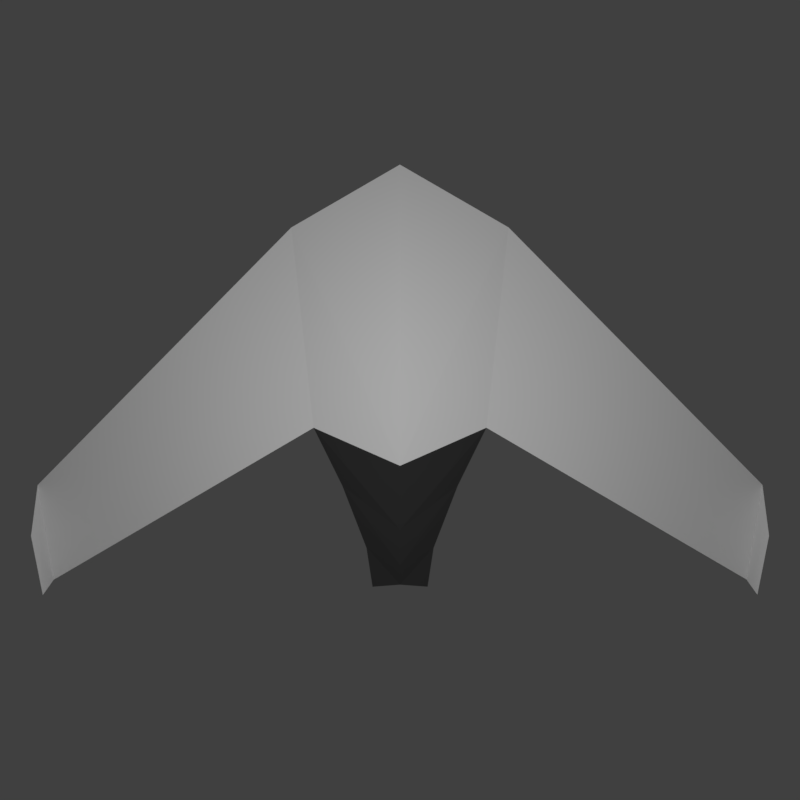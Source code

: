 # Source: ship.blend  (saved by Blender 2.79.0; exported with 4.5.12 LTS)
import bpy
from mathutils import Matrix  # noqa: F401  (used for matrix-valued properties, if any)

bpy.ops.wm.read_factory_settings(use_empty=True)
scene = bpy.context.scene
scene.name = 'Scene'

# ---- collections
col_collection_1 = bpy.data.collections.new('Collection 1'); scene.collection.children.link(col_collection_1)

# ---- materials (node trees are filled in below, after node groups)
mat_gunbasicmat = bpy.data.materials.new('GunBasicMat')
mat_gunbasicmat.alpha_threshold = 0.0
mat_gunbasicmat.use_transparent_shadow = False
mat_gunbasicmat.diffuse_color = (0.0, 0.1311, 0.8, 1.0)
mat_gunbasicmat.roughness = 0.5
mat_booster = bpy.data.materials.new('Booster')
mat_booster.alpha_threshold = 0.0
mat_booster.use_transparent_shadow = False
mat_booster.diffuse_color = (0.03741, 0.03741, 0.03741, 1.0)
mat_booster.roughness = 0.5
mat_main = bpy.data.materials.new('Main')
mat_main.alpha_threshold = 0.0
mat_main.use_transparent_shadow = False
mat_main.roughness = 0.5

# ---- material node trees

# ---- world
world_world = bpy.data.worlds.new('World'); scene.world = world_world
world_world.color = (0.05088, 0.05088, 0.05088)
world_world.use_sun_shadow = False
world_world.sun_shadow_jitter_overblur = 0.0
world_world.cycles.sampling_method = 'MANUAL'

# ---- cameras
cam_camera = bpy.data.cameras.new('Camera')
cam_camera.type = 'ORTHO'
cam_camera.clip_end = 100.0
cam_camera.lens = 35.0
cam_camera.sensor_width = 32.0
cam_camera.sensor_height = 18.0
cam_camera.ortho_scale = 4.7
cam_camera.dof.focus_distance = 0.0
cam_camera.dof.aperture_fstop = 128.0

# ---- lights
light_lamp = bpy.data.lights.new('Lamp', 'POINT')
light_lamp.transmission_factor = 0.0
light_lamp.cutoff_distance = 30.0
light_lamp.energy = 100.0
light_lamp.shadow_buffer_clip_start = 1.001
light_lamp.shadow_soft_size = 0.1
light_lamp.shadow_maximum_resolution = 0.006
light_lamp.use_absolute_resolution = True

# ---- meshes
me_cube_004 = bpy.data.meshes.new('Cube.004')
me_cube_004.from_pydata([(-0.03, -0.03, -0.03), (-0.03, -0.03, 0.03), (-0.03, 0.03, -0.03), (-0.03, 0.03, 0.03), (0.03, -0.03, -0.03), (0.03, -0.03, 0.03), (0.03, 0.03, -0.03), (0.03, 0.03, 0.03)], [], [(0, 1, 3, 2), (2, 3, 7, 6), (6, 7, 5, 4), (4, 5, 1, 0), (2, 6, 4, 0), (7, 3, 1, 5)])
me_cube_004.use_remesh_preserve_volume = False
me_cube_004.use_remesh_preserve_attributes = False
me_cube_004.use_mirror_vertex_groups = False
me_cube_004.update()
me_cylinder_001 = bpy.data.meshes.new('Cylinder.001')
me_cylinder_001.from_pydata([(0.0, 0.05, -0.15), (0.0, 0.05, 0.04572), (0.03536, 0.03536, -0.15), (0.03536, 0.03536, 0.04572), (0.05, -2.186e-09, -0.15), (0.05, -6.744e-09, 0.04572), (0.03536, -0.03536, -0.15), (0.03536, -0.03536, 0.04572), (-4.371e-09, -0.05, -0.15), (-4.371e-09, -0.05, 0.04572), (-0.03536, -0.03536, -0.15), (-0.03536, -0.03536, 0.04572), (-0.05, 5.962e-10, -0.15), (-0.05, -3.962e-09, 0.04572), (-0.03536, 0.03536, -0.15), (-0.03536, 0.03536, 0.04572), (2.916e-10, 0.06948, 0.1475), (0.04274, 0.05178, 0.1475), (0.06044, 0.009044, 0.1475), (0.04274, -0.03369, 0.1475), (-4.992e-09, -0.05139, 0.1475), (-0.04274, -0.03369, 0.1475), (-0.06044, 0.009044, 0.1475), (-0.04274, 0.05178, 0.1475), (2.916e-10, 0.06948, 0.2481), (0.04274, 0.05178, 0.2481), (0.06044, 0.009044, 0.2481), (0.04274, -0.03369, 0.2481), (-4.992e-09, -0.05139, 0.2481), (-0.04274, -0.03369, 0.2481), (-0.06044, 0.009044, 0.2481), (-0.04274, 0.05178, 0.2481), (-6.629e-11, 0.04092, 0.2662), (0.02254, 0.03158, 0.2662), (0.03187, 0.009044, 0.2662), (0.02254, -0.01349, 0.2662), (-2.853e-09, -0.02283, 0.2662), (-0.02254, -0.01349, 0.2662), (-0.03187, 0.009044, 0.2662), (-0.02254, 0.03158, 0.2662)], [], [(0, 1, 3, 2), (2, 3, 5, 4), (4, 5, 7, 6), (6, 7, 9, 8), (8, 9, 11, 10), (10, 11, 13, 12), (9, 7, 19, 20), (12, 13, 15, 14), (14, 15, 1, 0), (0, 2, 4, 6, 8, 10, 12, 14), (19, 18, 26, 27), (15, 13, 22, 23), (5, 3, 17, 18), (11, 9, 20, 21), (1, 15, 23, 16), (3, 1, 16, 17), (7, 5, 18, 19), (13, 11, 21, 22), (31, 30, 38, 39), (17, 16, 24, 25), (16, 23, 31, 24), (22, 21, 29, 30), (20, 19, 27, 28), (18, 17, 25, 26), (23, 22, 30, 31), (21, 20, 28, 29), (33, 32, 39, 38, 37, 36, 35, 34), (29, 28, 36, 37), (27, 26, 34, 35), (25, 24, 32, 33), (24, 31, 39, 32), (30, 29, 37, 38), (28, 27, 35, 36), (26, 25, 33, 34)])
me_cylinder_001.materials.append(mat_gunbasicmat)
me_cylinder_001.use_remesh_preserve_volume = False
me_cylinder_001.use_remesh_preserve_attributes = False
me_cylinder_001.use_mirror_vertex_groups = False
me_cylinder_001.update()
me_plane = bpy.data.meshes.new('Plane')
me_plane.from_pydata([(-0.638, -1.014, 0.103), (-0.5075, 0.1629, 0.103), (0.0, -1.383, 0.206), (-1.343e-08, 0.3865, 0.206), (-2.129, 0.499, 0.0), (-2.035, 1.055, 2.228e-10), (-2.168, 0.7985, 0.3975), (-2.099, 1.145, 0.3975), (-0.3394, 0.5029, 0.103), (0.0, 0.7634, 0.1962), (-0.1973, 0.8683, 0.103), (0.0, 0.9701, 0.178), (-0.1617, 1.097, 0.103), (-3.645e-09, 1.085, 0.1545)], [], [(0, 2, 3, 1), (0, 1, 5, 4), (4, 5, 7, 6), (1, 3, 9, 8), (8, 9, 11, 10), (10, 11, 13, 12)])
me_plane.polygons.foreach_set('material_index', [1, 1, 1, 0, 0, 0])
me_plane.materials.append(mat_booster)
me_plane.materials.append(mat_main)
me_plane.use_remesh_preserve_volume = False
me_plane.use_remesh_preserve_attributes = False
me_plane.use_mirror_vertex_groups = False
me_plane.update()

# ---- objects
ob_cube = bpy.data.objects.new('Cube', me_cube_004)
ob_cylinder = bpy.data.objects.new('Cylinder', me_cylinder_001)
ob_ship = bpy.data.objects.new('Ship', me_plane)
ob_lamp = bpy.data.objects.new('Lamp', light_lamp)
ob_camera = bpy.data.objects.new('Camera', cam_camera)

# ---- transforms, parenting, visibility, modifiers, constraints
ob_cube.location = (0.0, 0.8704, 0.2169)
ob_cube.rotation_euler = (0.6501, -0.0, 0.0)
ob_cube.scale = (0.4517, 2.311, 0.3838)
ob_cube.hide_select = True
ob_cube.hide_render = True
ob_cube.lineart.crease_threshold = 0.0
ob_cylinder.location = (0.0, 0.983, 0.2628)
ob_cylinder.rotation_euler = (1.571, 0.0, 0.0)
ob_cylinder.hide_select = True
ob_cylinder.hide_render = True
ob_cylinder.lineart.crease_threshold = 0.0
ob_ship.location = (0.0, 0.0, 0.0)
ob_ship.rotation_euler = (0.0, 0.0, 3.142)
ob_ship.lineart.crease_threshold = 0.0
_m = ob_ship.modifiers.new('Mirror', 'MIRROR')
ob_lamp.location = (0.0, 0.0, 2.621)
ob_lamp.rotation_euler = (0.6503, 0.05522, 1.866)
ob_lamp.lock_rotations_4d = False
ob_lamp.empty_display_type = 'ARROWS'
ob_lamp.color = (0.0, 0.0, 0.0, 0.0)
ob_lamp.lineart.crease_threshold = 0.0
ob_camera.location = (0.0, 0.0, 5.355)
ob_camera.lock_rotations_4d = False
ob_camera.empty_display_type = 'ARROWS'
ob_camera.color = (0.0, 0.0, 0.0, 0.0)
ob_camera.display_type = 'WIRE'
ob_camera.lineart.crease_threshold = 0.0

# ---- collection membership
col_collection_1.objects.link(ob_cube)
col_collection_1.objects.link(ob_cylinder)
col_collection_1.objects.link(ob_ship)
col_collection_1.objects.link(ob_lamp)
col_collection_1.objects.link(ob_camera)

# ---- scene / render settings (as saved in the file)
scene.camera = ob_camera
scene.frame_start = 1; scene.frame_end = 250; scene.frame_set(54)
scene.render.engine = 'BLENDER_EEVEE_NEXT'
scene.render.resolution_x = 256
scene.render.resolution_y = 256
scene.render.dither_intensity = 0.0
scene.render.film_transparent = True
scene.render.use_freestyle = True
scene.render.line_thickness_mode = 'RELATIVE'
scene.render.line_thickness = 3.0
scene.cycles.use_denoising = False
scene.cycles.samples = 128
scene.cycles.sampling_pattern = 'TABULATED_SOBOL'
scene.cycles.use_adaptive_sampling = False
scene.cycles.use_light_tree = False
scene.cycles.blur_glossy = 0.0
scene.cycles.sample_clamp_indirect = 0.0
scene.view_settings.view_transform = 'Standard'
bpy.context.view_layer.update()
